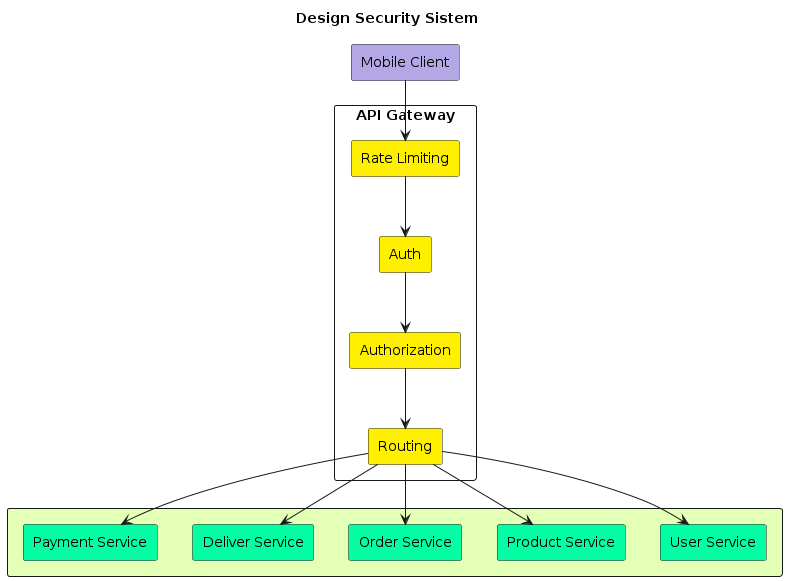

The diagram above was rendered by PlantUML. Its source (embedded in the PNG):
@startuml
'!theme toy
'left to right direction
top to bottom direction

title Design Security Sistem

rectangle "Mobile Client" as client #B4A7E5

rectangle "API Gateway" #FFFFFF {
	agent "Rate Limiting" as rate #FFF000
	agent "Auth" as auth #FFF000
	agent "Authorization" as authz #FFF000
	agent "Routing" as route #FFF000
}

rectangle #E4FFB6 {
	agent "User Service" as SA #03FEA4
	agent "Product Service" as SB #03FEA4
	agent "Order Service" as SC #03FEA4
	agent "Deliver Service" as SD #03FEA4
	agent "Payment Service" as SE #03FEA4
}

client --> rate 
rate --> auth
auth --> authz
authz --> route
route --> SA
route --> SB
route --> SC
route --> SD
route --> SE
@enduml